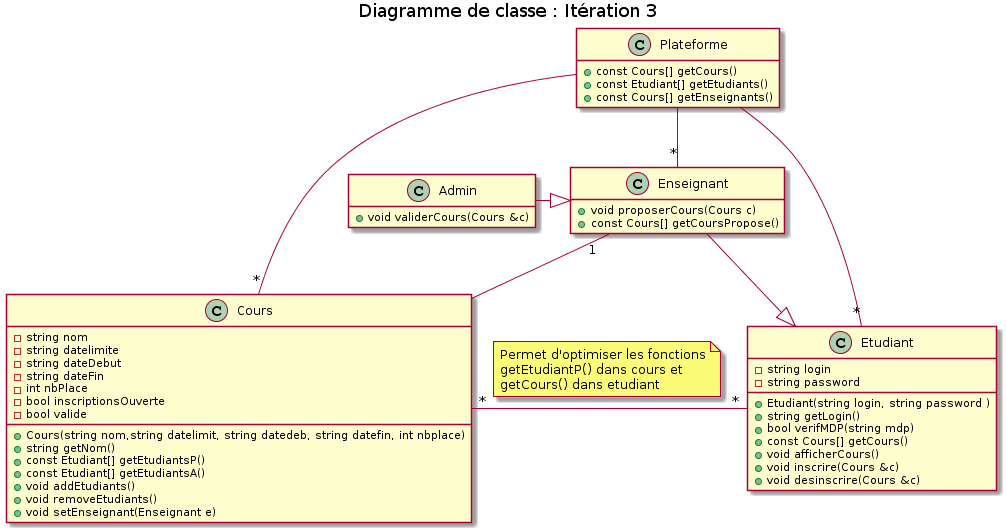

The diagram above was rendered by PlantUML. Its source (embedded in the PNG):
@startuml
title Diagramme de classe : Itération 3
hide empty method
hide empty member

class Plateforme {
+ const Cours[] getCours()
+ const Etudiant[] getEtudiants()
+ const Cours[] getEnseignants()
}

class Etudiant{
- string login 
- string password
+ Etudiant(string login, string password )
+ string getLogin()
+ bool verifMDP(string mdp)
+ const Cours[] getCours()
+ void afficherCours()
+ void inscrire(Cours &c)
+ void desinscrire(Cours &c)
}

class Enseignant{
+ void proposerCours(Cours c)
+ const Cours[] getCoursPropose()
}

class Admin{
+ void validerCours(Cours &c)
}

class Cours {
- string nom
- string datelimite
- string dateDebut
- string dateFin
- int nbPlace
- bool inscriptionsOuverte
- bool valide
+ Cours(string nom,string datelimit, string datedeb, string datefin, int nbplace)
+ string getNom()
+ const Etudiant[] getEtudiantsP()
+ const Etudiant[] getEtudiantsA()
+ void addEtudiants()
+ void removeEtudiants()
+ void setEnseignant(Enseignant e)
}

Etudiant "*"-left-"*"Cours
note on link
    Permet d'optimiser les fonctions
    getEtudiantP() dans cours et
    getCours() dans etudiant
end note

Enseignant "1"-- Cours
Enseignant --|> Etudiant
Admin -right-|> Enseignant
Plateforme --"*" Cours
Plateforme --"*" Etudiant
Plateforme --"*" Enseignant
@enduml